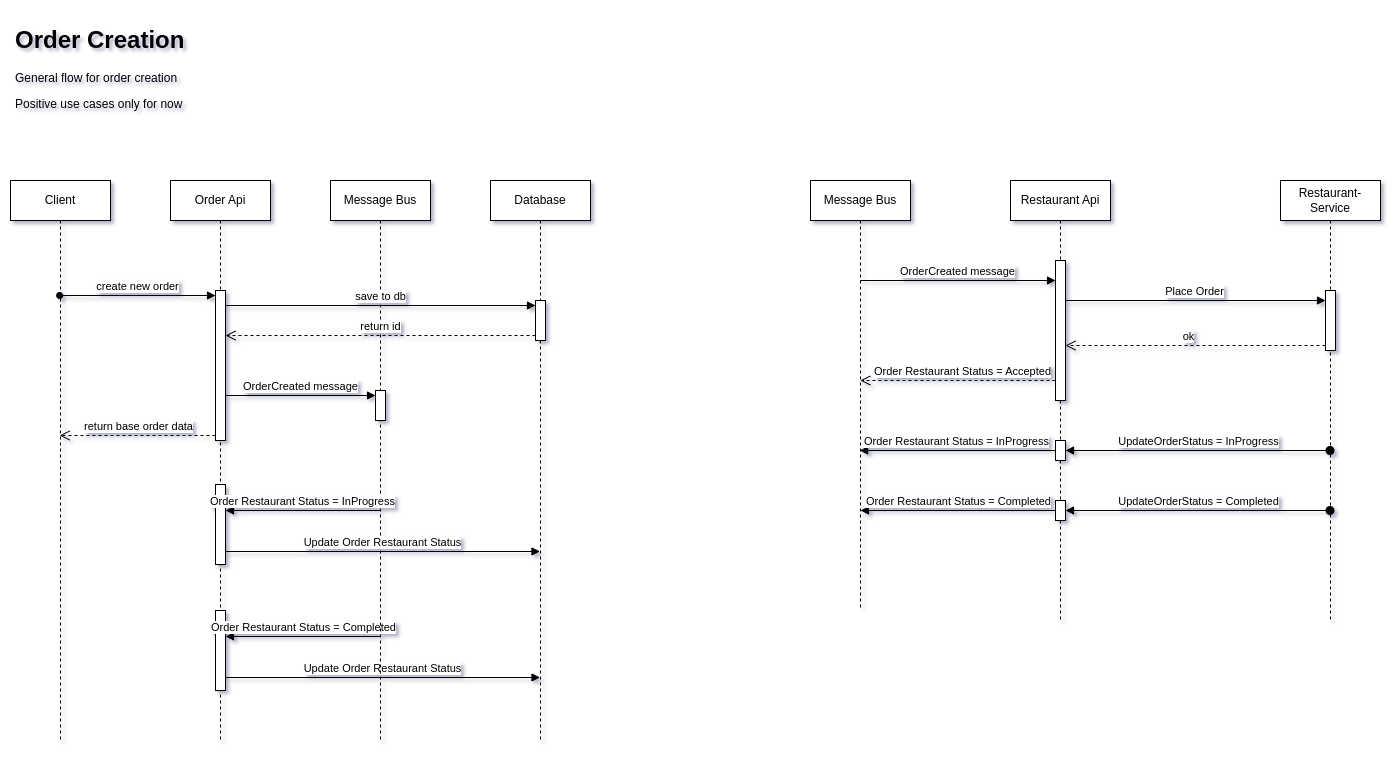

The diagram above was exported from draw.io. Its source (the exported page's mxGraphModel, read from the mxfile embedded in the PNG):
<mxGraphModel dx="1893" dy="1095" grid="1" gridSize="10" guides="1" tooltips="1" connect="1" arrows="1" fold="1" page="1" pageScale="1" pageWidth="1654" pageHeight="1169" background="#ffffff" math="0" shadow="1">
  <root>
    <mxCell id="0" />
    <mxCell id="1" parent="0" />
    <mxCell id="J6M8vz7LJmr3JYoSv_Q7-1" value="Client" style="shape=umlLifeline;perimeter=lifelinePerimeter;whiteSpace=wrap;html=1;container=1;dropTarget=0;collapsible=0;recursiveResize=0;outlineConnect=0;portConstraint=eastwest;newEdgeStyle={&quot;curved&quot;:0,&quot;rounded&quot;:0};" vertex="1" parent="1">
      <mxGeometry x="40" y="200" width="100" height="560" as="geometry" />
    </mxCell>
    <mxCell id="J6M8vz7LJmr3JYoSv_Q7-2" value="Order Api" style="shape=umlLifeline;perimeter=lifelinePerimeter;whiteSpace=wrap;html=1;container=1;dropTarget=0;collapsible=0;recursiveResize=0;outlineConnect=0;portConstraint=eastwest;newEdgeStyle={&quot;curved&quot;:0,&quot;rounded&quot;:0};" vertex="1" parent="1">
      <mxGeometry x="200" y="200" width="100" height="560" as="geometry" />
    </mxCell>
    <mxCell id="J6M8vz7LJmr3JYoSv_Q7-6" value="" style="html=1;points=[[0,0,0,0,5],[0,1,0,0,-5],[1,0,0,0,5],[1,1,0,0,-5]];perimeter=orthogonalPerimeter;outlineConnect=0;targetShapes=umlLifeline;portConstraint=eastwest;newEdgeStyle={&quot;curved&quot;:0,&quot;rounded&quot;:0};" vertex="1" parent="J6M8vz7LJmr3JYoSv_Q7-2">
      <mxGeometry x="45" y="110" width="10" height="150" as="geometry" />
    </mxCell>
    <mxCell id="J6M8vz7LJmr3JYoSv_Q7-53" value="" style="html=1;points=[[0,0,0,0,5],[0,1,0,0,-5],[1,0,0,0,5],[1,1,0,0,-5]];perimeter=orthogonalPerimeter;outlineConnect=0;targetShapes=umlLifeline;portConstraint=eastwest;newEdgeStyle={&quot;curved&quot;:0,&quot;rounded&quot;:0};" vertex="1" parent="J6M8vz7LJmr3JYoSv_Q7-2">
      <mxGeometry x="45" y="304" width="10" height="80" as="geometry" />
    </mxCell>
    <mxCell id="J6M8vz7LJmr3JYoSv_Q7-58" value="" style="html=1;points=[[0,0,0,0,5],[0,1,0,0,-5],[1,0,0,0,5],[1,1,0,0,-5]];perimeter=orthogonalPerimeter;outlineConnect=0;targetShapes=umlLifeline;portConstraint=eastwest;newEdgeStyle={&quot;curved&quot;:0,&quot;rounded&quot;:0};" vertex="1" parent="J6M8vz7LJmr3JYoSv_Q7-2">
      <mxGeometry x="45" y="430" width="10" height="80" as="geometry" />
    </mxCell>
    <mxCell id="J6M8vz7LJmr3JYoSv_Q7-59" value="Order Restaurant Status = Completed" style="html=1;verticalAlign=bottom;endArrow=block;curved=0;rounded=0;" edge="1" parent="J6M8vz7LJmr3JYoSv_Q7-2">
      <mxGeometry width="80" relative="1" as="geometry">
        <mxPoint x="210" y="456" as="sourcePoint" />
        <mxPoint x="55" y="456" as="targetPoint" />
      </mxGeometry>
    </mxCell>
    <mxCell id="J6M8vz7LJmr3JYoSv_Q7-60" value="Update Order Restaurant Status" style="html=1;verticalAlign=bottom;endArrow=block;curved=0;rounded=0;" edge="1" parent="J6M8vz7LJmr3JYoSv_Q7-2">
      <mxGeometry relative="1" as="geometry">
        <mxPoint x="55" y="497" as="sourcePoint" />
        <mxPoint x="369.5000000000002" y="497" as="targetPoint" />
      </mxGeometry>
    </mxCell>
    <mxCell id="J6M8vz7LJmr3JYoSv_Q7-3" value="Message Bus" style="shape=umlLifeline;perimeter=lifelinePerimeter;whiteSpace=wrap;html=1;container=1;dropTarget=0;collapsible=0;recursiveResize=0;outlineConnect=0;portConstraint=eastwest;newEdgeStyle={&quot;curved&quot;:0,&quot;rounded&quot;:0};" vertex="1" parent="1">
      <mxGeometry x="360" y="200" width="100" height="560" as="geometry" />
    </mxCell>
    <mxCell id="J6M8vz7LJmr3JYoSv_Q7-15" value="" style="html=1;points=[[0,0,0,0,5],[0,1,0,0,-5],[1,0,0,0,5],[1,1,0,0,-5]];perimeter=orthogonalPerimeter;outlineConnect=0;targetShapes=umlLifeline;portConstraint=eastwest;newEdgeStyle={&quot;curved&quot;:0,&quot;rounded&quot;:0};" vertex="1" parent="J6M8vz7LJmr3JYoSv_Q7-3">
      <mxGeometry x="45" y="210" width="10" height="30" as="geometry" />
    </mxCell>
    <mxCell id="J6M8vz7LJmr3JYoSv_Q7-7" value="create new order" style="html=1;verticalAlign=bottom;endArrow=block;curved=0;rounded=0;entryX=0;entryY=0;entryDx=0;entryDy=5;startArrow=oval;startFill=1;" edge="1" target="J6M8vz7LJmr3JYoSv_Q7-6" parent="1" source="J6M8vz7LJmr3JYoSv_Q7-1">
      <mxGeometry relative="1" as="geometry">
        <mxPoint x="250" y="315" as="sourcePoint" />
      </mxGeometry>
    </mxCell>
    <mxCell id="J6M8vz7LJmr3JYoSv_Q7-8" value="return base order data" style="html=1;verticalAlign=bottom;endArrow=open;dashed=1;endSize=8;curved=0;rounded=0;exitX=0;exitY=1;exitDx=0;exitDy=-5;" edge="1" source="J6M8vz7LJmr3JYoSv_Q7-6" parent="1" target="J6M8vz7LJmr3JYoSv_Q7-1">
      <mxGeometry relative="1" as="geometry">
        <mxPoint x="250" y="385" as="targetPoint" />
      </mxGeometry>
    </mxCell>
    <mxCell id="J6M8vz7LJmr3JYoSv_Q7-9" value="Database" style="shape=umlLifeline;perimeter=lifelinePerimeter;whiteSpace=wrap;html=1;container=1;dropTarget=0;collapsible=0;recursiveResize=0;outlineConnect=0;portConstraint=eastwest;newEdgeStyle={&quot;curved&quot;:0,&quot;rounded&quot;:0};" vertex="1" parent="1">
      <mxGeometry x="520" y="200" width="100" height="560" as="geometry" />
    </mxCell>
    <mxCell id="J6M8vz7LJmr3JYoSv_Q7-11" value="" style="html=1;points=[[0,0,0,0,5],[0,1,0,0,-5],[1,0,0,0,5],[1,1,0,0,-5]];perimeter=orthogonalPerimeter;outlineConnect=0;targetShapes=umlLifeline;portConstraint=eastwest;newEdgeStyle={&quot;curved&quot;:0,&quot;rounded&quot;:0};" vertex="1" parent="J6M8vz7LJmr3JYoSv_Q7-9">
      <mxGeometry x="45" y="120" width="10" height="40" as="geometry" />
    </mxCell>
    <mxCell id="J6M8vz7LJmr3JYoSv_Q7-12" value="save to db" style="html=1;verticalAlign=bottom;endArrow=block;curved=0;rounded=0;entryX=0;entryY=0;entryDx=0;entryDy=5;" edge="1" target="J6M8vz7LJmr3JYoSv_Q7-11" parent="1" source="J6M8vz7LJmr3JYoSv_Q7-6">
      <mxGeometry relative="1" as="geometry">
        <mxPoint x="300" y="345" as="sourcePoint" />
      </mxGeometry>
    </mxCell>
    <mxCell id="J6M8vz7LJmr3JYoSv_Q7-13" value="return id" style="html=1;verticalAlign=bottom;endArrow=open;dashed=1;endSize=8;curved=0;rounded=0;exitX=0;exitY=1;exitDx=0;exitDy=-5;" edge="1" source="J6M8vz7LJmr3JYoSv_Q7-11" parent="1" target="J6M8vz7LJmr3JYoSv_Q7-6">
      <mxGeometry relative="1" as="geometry">
        <mxPoint x="300" y="415" as="targetPoint" />
      </mxGeometry>
    </mxCell>
    <mxCell id="J6M8vz7LJmr3JYoSv_Q7-16" value="OrderCreated message" style="html=1;verticalAlign=bottom;endArrow=block;curved=0;rounded=0;" edge="1" parent="1" target="J6M8vz7LJmr3JYoSv_Q7-15">
      <mxGeometry width="80" relative="1" as="geometry">
        <mxPoint x="255" y="415" as="sourcePoint" />
        <mxPoint x="430" y="430" as="targetPoint" />
      </mxGeometry>
    </mxCell>
    <mxCell id="J6M8vz7LJmr3JYoSv_Q7-18" value="&lt;h1&gt;Order Creation&lt;/h1&gt;&lt;p&gt;General flow for order creation&lt;/p&gt;&lt;p&gt;Positive use cases only for now&lt;/p&gt;" style="text;html=1;strokeColor=none;fillColor=none;spacing=5;spacingTop=-20;whiteSpace=wrap;overflow=hidden;rounded=0;" vertex="1" parent="1">
      <mxGeometry x="40" y="40" width="400" height="120" as="geometry" />
    </mxCell>
    <mxCell id="J6M8vz7LJmr3JYoSv_Q7-25" value="Message Bus" style="shape=umlLifeline;perimeter=lifelinePerimeter;whiteSpace=wrap;html=1;container=1;dropTarget=0;collapsible=0;recursiveResize=0;outlineConnect=0;portConstraint=eastwest;newEdgeStyle={&quot;curved&quot;:0,&quot;rounded&quot;:0};" vertex="1" parent="1">
      <mxGeometry x="840" y="200" width="100" height="430" as="geometry" />
    </mxCell>
    <mxCell id="J6M8vz7LJmr3JYoSv_Q7-27" value="Restaurant Api" style="shape=umlLifeline;perimeter=lifelinePerimeter;whiteSpace=wrap;html=1;container=1;dropTarget=0;collapsible=0;recursiveResize=0;outlineConnect=0;portConstraint=eastwest;newEdgeStyle={&quot;curved&quot;:0,&quot;rounded&quot;:0};" vertex="1" parent="1">
      <mxGeometry x="1040" y="200" width="100" height="440" as="geometry" />
    </mxCell>
    <mxCell id="J6M8vz7LJmr3JYoSv_Q7-28" value="" style="html=1;points=[[0,0,0,0,5],[0,1,0,0,-5],[1,0,0,0,5],[1,1,0,0,-5]];perimeter=orthogonalPerimeter;outlineConnect=0;targetShapes=umlLifeline;portConstraint=eastwest;newEdgeStyle={&quot;curved&quot;:0,&quot;rounded&quot;:0};" vertex="1" parent="J6M8vz7LJmr3JYoSv_Q7-27">
      <mxGeometry x="45" y="80" width="10" height="140" as="geometry" />
    </mxCell>
    <mxCell id="J6M8vz7LJmr3JYoSv_Q7-44" value="" style="html=1;points=[[0,0,0,0,5],[0,1,0,0,-5],[1,0,0,0,5],[1,1,0,0,-5]];perimeter=orthogonalPerimeter;outlineConnect=0;targetShapes=umlLifeline;portConstraint=eastwest;newEdgeStyle={&quot;curved&quot;:0,&quot;rounded&quot;:0};" vertex="1" parent="J6M8vz7LJmr3JYoSv_Q7-27">
      <mxGeometry x="45" y="260" width="10" height="20" as="geometry" />
    </mxCell>
    <mxCell id="J6M8vz7LJmr3JYoSv_Q7-47" value="" style="html=1;points=[[0,0,0,0,5],[0,1,0,0,-5],[1,0,0,0,5],[1,1,0,0,-5]];perimeter=orthogonalPerimeter;outlineConnect=0;targetShapes=umlLifeline;portConstraint=eastwest;newEdgeStyle={&quot;curved&quot;:0,&quot;rounded&quot;:0};" vertex="1" parent="J6M8vz7LJmr3JYoSv_Q7-27">
      <mxGeometry x="45" y="320" width="10" height="20" as="geometry" />
    </mxCell>
    <mxCell id="J6M8vz7LJmr3JYoSv_Q7-48" value="UpdateOrderStatus = Completed" style="html=1;verticalAlign=bottom;startArrow=oval;startFill=1;endArrow=block;startSize=8;curved=0;rounded=0;" edge="1" parent="J6M8vz7LJmr3JYoSv_Q7-27" source="J6M8vz7LJmr3JYoSv_Q7-30">
      <mxGeometry width="60" relative="1" as="geometry">
        <mxPoint x="329.5" y="330" as="sourcePoint" />
        <mxPoint x="55" y="330" as="targetPoint" />
      </mxGeometry>
    </mxCell>
    <mxCell id="J6M8vz7LJmr3JYoSv_Q7-49" value="Order Restaurant Status = Completed" style="html=1;verticalAlign=bottom;endArrow=block;curved=0;rounded=0;" edge="1" parent="J6M8vz7LJmr3JYoSv_Q7-27" source="J6M8vz7LJmr3JYoSv_Q7-47">
      <mxGeometry width="80" relative="1" as="geometry">
        <mxPoint x="180" y="280" as="sourcePoint" />
        <mxPoint x="-150" y="330" as="targetPoint" />
      </mxGeometry>
    </mxCell>
    <mxCell id="J6M8vz7LJmr3JYoSv_Q7-29" value="OrderCreated message" style="html=1;verticalAlign=bottom;endArrow=block;curved=0;rounded=0;" edge="1" parent="1">
      <mxGeometry width="80" relative="1" as="geometry">
        <mxPoint x="889.8333333333333" y="300" as="sourcePoint" />
        <mxPoint x="1085" y="300" as="targetPoint" />
      </mxGeometry>
    </mxCell>
    <mxCell id="J6M8vz7LJmr3JYoSv_Q7-30" value="Restaurant-Service" style="shape=umlLifeline;perimeter=lifelinePerimeter;whiteSpace=wrap;html=1;container=1;dropTarget=0;collapsible=0;recursiveResize=0;outlineConnect=0;portConstraint=eastwest;newEdgeStyle={&quot;curved&quot;:0,&quot;rounded&quot;:0};" vertex="1" parent="1">
      <mxGeometry x="1310" y="200" width="100" height="440" as="geometry" />
    </mxCell>
    <mxCell id="J6M8vz7LJmr3JYoSv_Q7-31" value="" style="html=1;points=[[0,0,0,0,5],[0,1,0,0,-5],[1,0,0,0,5],[1,1,0,0,-5]];perimeter=orthogonalPerimeter;outlineConnect=0;targetShapes=umlLifeline;portConstraint=eastwest;newEdgeStyle={&quot;curved&quot;:0,&quot;rounded&quot;:0};" vertex="1" parent="J6M8vz7LJmr3JYoSv_Q7-30">
      <mxGeometry x="45" y="110" width="10" height="60" as="geometry" />
    </mxCell>
    <mxCell id="J6M8vz7LJmr3JYoSv_Q7-35" value="Place Order" style="html=1;verticalAlign=bottom;endArrow=block;curved=0;rounded=0;" edge="1" parent="1" target="J6M8vz7LJmr3JYoSv_Q7-31">
      <mxGeometry x="-0.0011" width="80" relative="1" as="geometry">
        <mxPoint x="1095" y="320" as="sourcePoint" />
        <mxPoint x="1365" y="320" as="targetPoint" />
        <mxPoint as="offset" />
      </mxGeometry>
    </mxCell>
    <mxCell id="J6M8vz7LJmr3JYoSv_Q7-36" value="" style="html=1;verticalAlign=bottom;endArrow=open;dashed=1;endSize=8;curved=0;rounded=0;exitX=0;exitY=1;exitDx=0;exitDy=-5;exitPerimeter=0;" edge="1" parent="1" source="J6M8vz7LJmr3JYoSv_Q7-31" target="J6M8vz7LJmr3JYoSv_Q7-28">
      <mxGeometry relative="1" as="geometry">
        <mxPoint x="1365" y="470" as="sourcePoint" />
        <mxPoint x="1095" y="470" as="targetPoint" />
      </mxGeometry>
    </mxCell>
    <mxCell id="J6M8vz7LJmr3JYoSv_Q7-37" value="ok" style="edgeLabel;html=1;align=center;verticalAlign=middle;resizable=0;points=[];" vertex="1" connectable="0" parent="J6M8vz7LJmr3JYoSv_Q7-36">
      <mxGeometry x="0.0582" y="-1" relative="1" as="geometry">
        <mxPoint y="-9" as="offset" />
      </mxGeometry>
    </mxCell>
    <mxCell id="J6M8vz7LJmr3JYoSv_Q7-38" value="" style="html=1;verticalAlign=bottom;endArrow=open;dashed=1;endSize=8;curved=0;rounded=0;" edge="1" parent="1">
      <mxGeometry relative="1" as="geometry">
        <mxPoint x="1085" y="400" as="sourcePoint" />
        <mxPoint x="889.810344827586" y="400" as="targetPoint" />
      </mxGeometry>
    </mxCell>
    <mxCell id="J6M8vz7LJmr3JYoSv_Q7-42" value="Order Restaurant Status = Accepted" style="edgeLabel;html=1;align=center;verticalAlign=middle;resizable=0;points=[];" vertex="1" connectable="0" parent="J6M8vz7LJmr3JYoSv_Q7-38">
      <mxGeometry x="-0.1746" y="2" relative="1" as="geometry">
        <mxPoint x="-14" y="-12" as="offset" />
      </mxGeometry>
    </mxCell>
    <mxCell id="J6M8vz7LJmr3JYoSv_Q7-43" value="UpdateOrderStatus = InProgress" style="html=1;verticalAlign=bottom;startArrow=oval;startFill=1;endArrow=block;startSize=8;curved=0;rounded=0;" edge="1" parent="1" source="J6M8vz7LJmr3JYoSv_Q7-30">
      <mxGeometry width="60" relative="1" as="geometry">
        <mxPoint x="1369.5" y="470" as="sourcePoint" />
        <mxPoint x="1095" y="470" as="targetPoint" />
      </mxGeometry>
    </mxCell>
    <mxCell id="J6M8vz7LJmr3JYoSv_Q7-46" value="Order Restaurant Status = InProgress" style="html=1;verticalAlign=bottom;endArrow=block;curved=0;rounded=0;" edge="1" parent="1" source="J6M8vz7LJmr3JYoSv_Q7-44" target="J6M8vz7LJmr3JYoSv_Q7-25">
      <mxGeometry x="0.002" width="80" relative="1" as="geometry">
        <mxPoint x="1220" y="420" as="sourcePoint" />
        <mxPoint x="1300" y="420" as="targetPoint" />
        <mxPoint as="offset" />
      </mxGeometry>
    </mxCell>
    <mxCell id="J6M8vz7LJmr3JYoSv_Q7-52" value="Order Restaurant Status = InProgress" style="html=1;verticalAlign=bottom;endArrow=block;curved=0;rounded=0;" edge="1" parent="1" source="J6M8vz7LJmr3JYoSv_Q7-3">
      <mxGeometry width="80" relative="1" as="geometry">
        <mxPoint x="409.5" y="530" as="sourcePoint" />
        <mxPoint x="255" y="530" as="targetPoint" />
      </mxGeometry>
    </mxCell>
    <mxCell id="J6M8vz7LJmr3JYoSv_Q7-54" value="Update Order Restaurant Status" style="html=1;verticalAlign=bottom;endArrow=block;curved=0;rounded=0;" edge="1" parent="1">
      <mxGeometry relative="1" as="geometry">
        <mxPoint x="255" y="571" as="sourcePoint" />
        <mxPoint x="569.5000000000002" y="571" as="targetPoint" />
      </mxGeometry>
    </mxCell>
  </root>
</mxGraphModel>